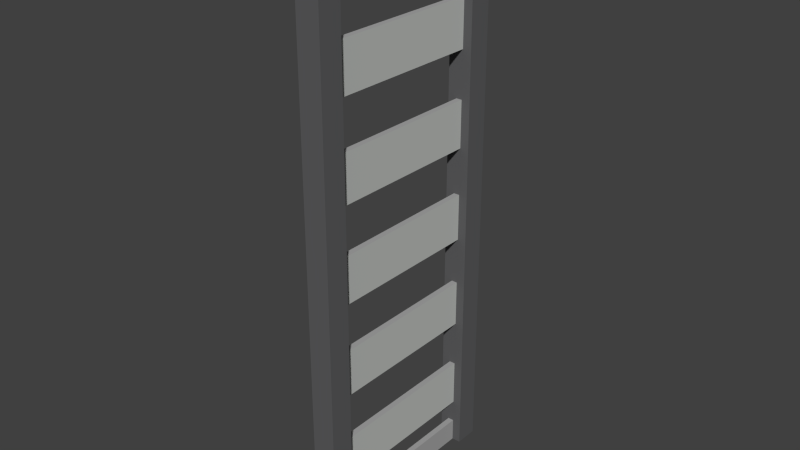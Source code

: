 # Source: barrier.blend  (saved by Blender 2.79.0; exported with 4.5.12 LTS)
import bpy
from mathutils import Matrix  # noqa: F401  (used for matrix-valued properties, if any)

bpy.ops.wm.read_factory_settings(use_empty=True)
scene = bpy.context.scene
scene.name = 'Scene'

# ---- collections
col_collection_1 = bpy.data.collections.new('Collection 1'); scene.collection.children.link(col_collection_1)

# ---- materials (node trees are filled in below, after node groups)
mat_block = bpy.data.materials.new('Block')
mat_block.alpha_threshold = 0.0
mat_block.use_transparent_shadow = False
mat_block.diffuse_color = (0.5292, 0.5457, 0.5253, 1.0)
mat_block.roughness = 0.0
mat_border = bpy.data.materials.new('Border')
mat_border.alpha_threshold = 0.0
mat_border.use_transparent_shadow = False
mat_border.diffuse_color = (0.1155, 0.1155, 0.1191, 1.0)
mat_border.roughness = 0.5
mat_bottom = bpy.data.materials.new('Bottom')
mat_bottom.alpha_threshold = 0.0
mat_bottom.use_transparent_shadow = False
mat_bottom.diffuse_color = (0.3972, 0.3972, 0.3972, 1.0)
mat_bottom.roughness = 0.5

# ---- material node trees

# ---- world
world_world = bpy.data.worlds.new('World'); scene.world = world_world
world_world.color = (0.05088, 0.05088, 0.05088)
world_world.use_sun_shadow = False
world_world.sun_shadow_jitter_overblur = 0.0
world_world.cycles.sampling_method = 'NONE'
world_world.cycles.sample_map_resolution = 256

# ---- meshes
me_cube = bpy.data.meshes.new('Cube')
me_cube.from_pydata([(0.25, -1.0, 1.0), (0.25, -1.0, -1.0), (-0.25, -1.0, 1.0), (-0.25, -1.0, -1.0), (0.25, -15.0, 1.0), (0.25, -15.0, -1.0), (-0.25, -15.0, 1.0), (-0.25, -15.0, -1.0), (0.25, -1.0, 3.0), (-0.25, -1.0, 3.0), (0.25, -15.0, 3.0), (-0.25, -15.0, 3.0), (0.25, -1.0, 5.0), (-0.25, -1.0, 5.0), (0.25, -15.0, 5.0), (-0.25, -15.0, 5.0), (0.25, -1.0, 7.0), (-0.25, -1.0, 7.0), (0.25, -15.0, 7.0), (-0.25, -15.0, 7.0), (0.25, -1.0, 9.0), (-0.25, -1.0, 9.0), (0.25, -15.0, 9.0), (-0.25, -15.0, 9.0), (0.25, -1.0, 10.85), (-0.25, -1.0, 10.85), (0.25, -15.0, 10.85), (-0.25, -15.0, 10.85), (0.25, -8.0, -1.0), (-0.25, -8.0, -1.0), (0.25, -8.0, 1.0), (-0.25, -8.0, 1.0), (0.25, -8.0, 3.0), (-0.25, -8.0, 3.0), (0.25, -8.0, 5.0), (-0.25, -8.0, 5.0), (0.25, -8.0, 7.0), (-0.25, -8.0, 7.0), (0.25, -8.0, 9.0), (-0.25, -8.0, 9.0), (0.25, -8.0, 10.85), (-0.25, -8.0, 10.85), (0.25, -1.0, 0.0), (-0.25, -1.0, 0.0), (0.25, -15.0, 0.0), (-0.25, -15.0, 0.0), (0.25, -1.0, 2.0), (-0.25, -1.0, 2.0), (0.25, -15.0, 2.0), (-0.25, -15.0, 2.0), (0.25, -1.0, 4.0), (-0.25, -1.0, 4.0), (0.25, -15.0, 4.0), (-0.25, -15.0, 4.0), (0.25, -1.0, 6.0), (-0.25, -1.0, 6.0), (0.25, -15.0, 6.0), (-0.25, -15.0, 6.0), (0.25, -1.0, 8.0), (-0.25, -1.0, 8.0), (0.25, -15.0, 8.0), (-0.25, -15.0, 8.0), (0.25, -1.0, 9.852), (-0.25, -1.0, 9.852), (0.25, -15.0, 9.852), (-0.25, -15.0, 9.852), (0.25, -8.0, 0.0), (-0.25, -8.0, 0.0), (0.25, -8.0, 2.0), (-0.25, -8.0, 2.0), (0.25, -8.0, 4.0), (-0.25, -8.0, 4.0), (0.25, -8.0, 6.0), (-0.25, -8.0, 6.0), (0.25, -8.0, 8.0), (-0.25, -8.0, 8.0), (0.25, -8.0, 9.852), (-0.25, -8.0, 9.852), (0.25, -1.0, -0.5), (-0.25, -1.0, -0.5), (0.25, -15.0, -0.5), (-0.25, -15.0, -0.5), (0.25, -8.0, -0.5), (-0.25, -8.0, -0.5), (1.0, 1.0, 1.0), (1.0, 1.0, -1.0), (1.0, -1.0, 1.0), (1.0, -1.0, -1.0), (-1.0, 1.0, 1.0), (-1.0, 1.0, -1.0), (-1.0, -1.0, 1.0), (-1.0, -1.0, -1.0), (1.0, -15.0, 1.0), (1.0, -15.0, -1.0), (1.0, -17.0, 1.0), (1.0, -17.0, -1.0), (-1.0, -15.0, 1.0), (-1.0, -15.0, -1.0), (-1.0, -17.0, 1.0), (-1.0, -17.0, -1.0), (1.0, 1.0, 3.0), (1.0, -1.0, 3.0), (-1.0, 1.0, 3.0), (-1.0, -1.0, 3.0), (1.0, -15.0, 3.0), (1.0, -17.0, 3.0), (-1.0, -15.0, 3.0), (-1.0, -17.0, 3.0), (1.0, 1.0, 5.0), (1.0, -1.0, 5.0), (-1.0, 1.0, 5.0), (-1.0, -1.0, 5.0), (1.0, -15.0, 5.0), (1.0, -17.0, 5.0), (-1.0, -15.0, 5.0), (-1.0, -17.0, 5.0), (1.0, 1.0, 7.0), (1.0, -1.0, 7.0), (-1.0, 1.0, 7.0), (-1.0, -1.0, 7.0), (1.0, -15.0, 7.0), (1.0, -17.0, 7.0), (-1.0, -15.0, 7.0), (-1.0, -17.0, 7.0), (1.0, 1.0, 9.0), (1.0, -1.0, 9.0), (-1.0, 1.0, 9.0), (-1.0, -1.0, 9.0), (1.0, -15.0, 9.0), (1.0, -17.0, 9.0), (-1.0, -15.0, 9.0), (-1.0, -17.0, 9.0), (1.0, 1.0, 10.85), (0.8515, 0.8515, 11.0), (0.8515, -0.8515, 11.0), (1.0, -1.0, 10.85), (-1.0, 1.0, 10.85), (-0.8515, 0.8515, 11.0), (-0.8515, -0.8515, 11.0), (-1.0, -1.0, 10.85), (1.0, -15.0, 10.85), (0.8515, -15.15, 11.0), (0.8515, -16.85, 11.0), (1.0, -17.0, 10.85), (-1.0, -15.0, 10.85), (-0.8515, -15.15, 11.0), (-0.8515, -16.85, 11.0), (-1.0, -17.0, 10.85)], [], [(1, 3, 29, 28), (6, 4, 30, 31), (17, 37, 36, 16), (11, 10, 32, 33), (20, 21, 39, 38), (14, 34, 35, 15), (27, 26, 40, 41), (23, 22, 38, 39), (8, 9, 33, 32), (12, 13, 35, 34), (0, 2, 31, 30), (24, 25, 41, 40), (7, 5, 28, 29), (19, 18, 36, 37), (38, 22, 60, 74), (20, 38, 74, 58), (41, 25, 63, 77), (8, 32, 68, 46), (39, 21, 59, 75), (6, 31, 67, 45), (33, 9, 47, 69), (34, 14, 52, 70), (30, 4, 44, 66), (12, 34, 70, 50), (15, 35, 71, 53), (19, 37, 73, 57), (37, 17, 55, 73), (35, 13, 51, 71), (27, 41, 77, 65), (36, 18, 56, 72), (16, 36, 72, 54), (0, 30, 66, 42), (40, 26, 64, 76), (11, 33, 69, 49), (31, 2, 43, 67), (23, 39, 75, 61), (32, 10, 48, 68), (24, 40, 76, 62), (67, 43, 42, 66, 44, 45), (55, 54, 72, 56, 57, 73), (69, 47, 46, 68, 48, 49), (74, 60, 61, 75, 59, 58), (52, 53, 71, 51, 50, 70), (77, 63, 62, 76, 64, 65), (7, 81, 83, 29), (1, 78, 82, 28), (28, 82, 80, 5), (29, 83, 79, 3), (82, 78, 79, 83, 81, 80), (86, 90, 91, 87), (98, 94, 105, 107), (90, 88, 89, 91), (84, 86, 87, 85), (88, 84, 85, 89), (94, 98, 99, 95), (86, 84, 100, 101), (98, 96, 97, 99), (92, 94, 95, 93), (96, 92, 93, 97), (107, 105, 113, 115), (100, 102, 110, 108), (88, 90, 103, 102), (84, 88, 102, 100), (94, 92, 104, 105), (96, 98, 107, 106), (92, 96, 106, 104), (90, 86, 101, 103), (112, 114, 122, 120), (114, 115, 123, 122), (105, 104, 112, 113), (103, 101, 109, 111), (101, 100, 108, 109), (106, 107, 115, 114), (104, 106, 114, 112), (102, 103, 111, 110), (117, 116, 124, 125), (119, 117, 125, 127), (110, 111, 119, 118), (108, 110, 118, 116), (115, 113, 121, 123), (113, 112, 120, 121), (111, 109, 117, 119), (109, 108, 116, 117), (142, 141, 145, 146), (130, 131, 147, 144), (122, 123, 131, 130), (120, 122, 130, 128), (118, 119, 127, 126), (116, 118, 126, 124), (123, 121, 129, 131), (121, 120, 128, 129), (124, 126, 136, 132), (128, 130, 144, 140), (126, 127, 139, 136), (134, 133, 137, 138), (131, 129, 143, 147), (129, 128, 140, 143), (127, 125, 135, 139), (133, 134, 135, 132), (137, 133, 132, 136), (134, 138, 139, 135), (138, 137, 136, 139), (141, 142, 143, 140), (145, 141, 140, 144), (142, 146, 147, 143), (146, 145, 144, 147), (125, 124, 132, 135)])
me_cube.polygons.foreach_set('material_index', [0, 2, 2, 2, 2, 2, 2, 2, 2, 2, 2, 2, 0, 2, 0, 0, 0, 0, 0, 0, 0, 0, 0, 0, 0, 0, 0, 0, 0, 0, 0, 0, 0, 0, 0, 0, 0, 0, 0, 0, 0, 0, 0, 0, 2, 2, 2, 2, 2, 1, 1, 1, 1, 1, 1, 1, 1, 1, 1, 1, 1, 1, 1, 1, 1, 1, 1, 1, 1, 1, 1, 1, 1, 1, 1, 1, 1, 1, 1, 1, 1, 1, 1, 1, 1, 1, 1, 1, 1, 1, 1, 1, 1, 1, 1, 1, 1, 1, 1, 1, 1, 1, 1, 1, 1, 1, 1])
_uv = me_cube.uv_layers.new(name='UVMap')
_uv.uv.foreach_set('vector', [0.2549, 0.8423, 0.2353, 0.8423, 0.2353, 0.6519, 0.2549, 0.6519, 0.1765, 0.8423, 0.1569, 0.8423, 0.1569, 0.6519, 0.1765, 0.6519, 0.1569, 0.4615, 0.1569, 0.6519, 0.1373, 0.6519, 0.1373, 0.4615, 0.2157, 0.4615, 0.2353, 0.4615, 0.2353, 0.6519, 0.2157, 0.6519, 0.1176, 0.4615, 0.1373, 0.4615, 0.1373, 0.6519, 0.1176, 0.6519, 0.2157, 0.4615, 0.2157, 0.6519, 0.1961, 0.6519, 0.1961, 0.4615, 0.2549, 0.4615, 0.2745, 0.4615, 0.2745, 0.6519, 0.2549, 0.6519, 0.1373, 0.8423, 0.1176, 0.8423, 0.1176, 0.6519, 0.1373, 0.6519, 0.2353, 0.8423, 0.2157, 0.8423, 0.2157, 0.6519, 0.2353, 0.6519, 0.2157, 0.8423, 0.1961, 0.8423, 0.1961, 0.6519, 0.2157, 0.6519, 0.1569, 0.4615, 0.1765, 0.4615, 0.1765, 0.6519, 0.1569, 0.6519, 0.2745, 0.8423, 0.2549, 0.8423, 0.2549, 0.6519, 0.2745, 0.6519, 0.2353, 0.4615, 0.2549, 0.4615, 0.2549, 0.6519, 0.2353, 0.6519, 0.1569, 0.8423, 0.1373, 0.8423, 0.1373, 0.6519, 0.1569, 0.6519, 0.6275, 0.2692, 0.6275, 3.668e-08, 0.6667, 0.0, 0.6667, 0.2692, 0.6275, 0.5385, 0.6275, 0.2692, 0.6667, 0.2692, 0.6667, 0.5385, 0.9412, 0.2692, 0.9412, 4.585e-09, 0.9804, 0.0, 0.9804, 0.2692, 0.5882, 0.3767, 0.5882, 0.6459, 0.549, 0.6459, 0.549, 0.3767, 0.4706, 0.6459, 0.4706, 0.3767, 0.5098, 0.3767, 0.5098, 0.6459, 0.902, 0.5385, 0.902, 0.2692, 0.9412, 0.2692, 0.9412, 0.5385, 0.8627, 0.2692, 0.8627, 4.585e-09, 0.902, 0.0, 0.902, 0.2692, 0.7451, 0.2692, 0.7451, 0.0, 0.7843, 0.0, 0.7843, 0.2692, 0.7059, 0.2692, 0.7059, 0.0, 0.7451, 0.0, 0.7451, 0.2692, 0.7451, 0.5385, 0.7451, 0.2692, 0.7843, 0.2692, 0.7843, 0.5385, 0.8235, 0.5385, 0.8235, 0.2692, 0.8627, 0.2692, 0.8627, 0.5385, 0.5098, 0.9152, 0.5098, 0.6459, 0.549, 0.6459, 0.549, 0.9152, 0.5098, 0.6459, 0.5098, 0.3767, 0.549, 0.3767, 0.549, 0.6459, 0.8235, 0.2692, 0.8235, 4.585e-09, 0.8627, 0.0, 0.8627, 0.2692, 0.9412, 0.5385, 0.9412, 0.2692, 0.9804, 0.2692, 0.9804, 0.5385, 0.6667, 0.2692, 0.6667, 3.668e-08, 0.7059, 0.0, 0.7059, 0.2692, 0.6667, 0.5385, 0.6667, 0.2692, 0.7059, 0.2692, 0.7059, 0.5385, 0.7059, 0.5385, 0.7059, 0.2692, 0.7451, 0.2692, 0.7451, 0.5385, 0.7843, 0.2692, 0.7843, 0.0, 0.8235, 0.0, 0.8235, 0.2692, 0.8627, 0.5385, 0.8627, 0.2692, 0.902, 0.2692, 0.902, 0.5385, 0.902, 0.2692, 0.902, 4.585e-09, 0.9412, 0.0, 0.9412, 0.2692, 0.4706, 0.9152, 0.4706, 0.6459, 0.5098, 0.6459, 0.5098, 0.9152, 0.5882, 0.6459, 0.5882, 0.9152, 0.549, 0.9152, 0.549, 0.6459, 0.7843, 0.5385, 0.7843, 0.2692, 0.8235, 0.2692, 0.8235, 0.5385, 0.05882, 0.7308, 0.05882, 0.4615, 0.07843, 0.4615, 0.07843, 0.7308, 0.07843, 1.0, 0.05882, 1.0, 0.01961, 0.4615, 0.03922, 0.4615, 0.03922, 0.7308, 0.03922, 1.0, 0.01961, 1.0, 0.01961, 0.7308, 1.636e-08, 0.7308, 3.506e-08, 0.4615, 0.01961, 0.4615, 0.01961, 0.7308, 0.01961, 1.0, 0.0, 1.0, 0.09804, 0.7308, 0.09804, 1.0, 0.07843, 1.0, 0.07843, 0.7308, 0.07843, 0.4615, 0.09804, 0.4615, 0.05882, 1.0, 0.03922, 1.0, 0.03922, 0.7308, 0.03922, 0.4615, 0.05882, 0.4615, 0.05882, 0.7308, 0.09804, 0.7308, 0.09804, 0.4615, 0.1176, 0.4615, 0.1176, 0.7308, 0.1176, 1.0, 0.09804, 1.0, 1.0, 0.5385, 0.9804, 0.5385, 0.9804, 0.2692, 1.0, 0.2692, 0.6078, 0.9152, 0.5882, 0.9152, 0.5882, 0.6459, 0.6078, 0.6459, 0.6078, 0.6459, 0.5882, 0.6459, 0.5882, 0.3767, 0.6078, 0.3767, 1.0, 0.2692, 0.9804, 0.2692, 0.9804, 4.585e-09, 1.0, 0.0, 0.1765, 0.6519, 0.1765, 0.4615, 0.1961, 0.4615, 0.1961, 0.6519, 0.1961, 0.8423, 0.1765, 0.8423, 0.2353, 0.3846, 0.3137, 0.3846, 0.3137, 0.4615, 0.2353, 0.4615, 0.3922, 0.3846, 0.3137, 0.3846, 0.3137, 0.3077, 0.3922, 0.3077, 0.07843, 0.3846, 0.1569, 0.3846, 0.1569, 0.4615, 0.07843, 0.4615, 1.449e-07, 0.3846, 0.07843, 0.3846, 0.07843, 0.4615, 1.73e-07, 0.4615, 0.549, 0.05439, 0.4706, 0.05439, 0.4706, 9.17e-09, 0.549, 0.0, 0.3137, 0.3846, 0.3922, 0.3846, 0.3922, 0.4615, 0.3137, 0.4615, 0.07843, 0.3846, 1.449e-07, 0.3846, 1.169e-07, 0.3077, 0.07843, 0.3077, 0.3922, 0.3846, 0.4706, 0.3846, 0.4706, 0.4615, 0.3922, 0.4615, 0.1569, 0.3846, 0.2353, 0.3846, 0.2353, 0.4615, 0.1569, 0.4615, 0.549, 0.3223, 0.6275, 0.3223, 0.6275, 0.3767, 0.549, 0.3767, 0.3922, 0.3077, 0.3137, 0.3077, 0.3137, 0.2308, 0.3922, 0.2308, 0.4706, 0.1088, 0.549, 0.1088, 0.549, 0.1632, 0.4706, 0.1632, 0.1569, 0.3846, 0.07843, 0.3846, 0.07843, 0.3077, 0.1569, 0.3077, 0.4706, 0.05439, 0.549, 0.05439, 0.549, 0.1088, 0.4706, 0.1088, 0.2353, 0.3846, 0.1569, 0.3846, 0.1569, 0.3077, 0.2353, 0.3077, 0.4706, 0.3846, 0.3922, 0.3846, 0.3922, 0.3077, 0.4706, 0.3077, 0.6275, 0.3223, 0.549, 0.3223, 0.549, 0.2679, 0.6275, 0.2679, 0.3137, 0.3846, 0.2353, 0.3846, 0.2353, 0.3077, 0.3137, 0.3077, 0.6275, 0.2135, 0.549, 0.2135, 0.549, 0.1591, 0.6275, 0.1591, 0.4706, 0.2308, 0.3922, 0.2308, 0.3922, 0.1538, 0.4706, 0.1538, 0.2353, 0.3077, 0.1569, 0.3077, 0.1569, 0.2308, 0.2353, 0.2308, 0.3137, 0.3077, 0.2353, 0.3077, 0.2353, 0.2308, 0.3137, 0.2308, 0.07843, 0.3077, 1.169e-07, 0.3077, 8.882e-08, 0.2308, 0.07843, 0.2308, 0.4706, 0.3077, 0.3922, 0.3077, 0.3922, 0.2308, 0.4706, 0.2308, 0.6275, 0.2679, 0.549, 0.2679, 0.549, 0.2135, 0.6275, 0.2135, 0.1569, 0.3077, 0.07843, 0.3077, 0.07843, 0.2308, 0.1569, 0.2308, 0.07843, 0.1538, 5.61e-08, 0.1538, 2.337e-08, 0.07692, 0.07843, 0.07692, 0.3137, 0.1538, 0.2353, 0.1538, 0.2353, 0.07692, 0.3137, 0.07692, 0.1569, 0.2308, 0.07843, 0.2308, 0.07843, 0.1538, 0.1569, 0.1538, 0.4706, 0.1632, 0.549, 0.1632, 0.549, 0.2176, 0.4706, 0.2176, 0.3922, 0.2308, 0.3137, 0.2308, 0.3137, 0.1538, 0.3922, 0.1538, 0.2353, 0.2308, 0.1569, 0.2308, 0.1569, 0.1538, 0.2353, 0.1538, 0.3137, 0.2308, 0.2353, 0.2308, 0.2353, 0.1538, 0.3137, 0.1538, 0.07843, 0.2308, 8.882e-08, 0.2308, 5.61e-08, 0.1538, 0.07843, 0.1538, 0.6216, 0.0, 0.6216, 0.04632, 0.5548, 0.04632, 0.5548, 0.0, 0.4706, 0.07692, 0.3922, 0.07692, 0.3922, 0.00571, 0.4706, 0.00571, 0.4706, 0.1538, 0.3922, 0.1538, 0.3922, 0.07692, 0.4706, 0.07692, 0.6275, 0.1591, 0.549, 0.1591, 0.549, 0.1047, 0.6275, 0.1047, 0.1569, 0.1538, 0.07843, 0.1538, 0.07843, 0.07692, 0.1569, 0.07692, 0.4706, 0.2176, 0.549, 0.2176, 0.549, 0.272, 0.4706, 0.272, 0.3922, 0.1538, 0.3137, 0.1538, 0.3137, 0.07692, 0.3922, 0.07692, 0.2353, 0.1538, 0.1569, 0.1538, 0.1569, 0.07692, 0.2353, 0.07692, 0.4706, 0.272, 0.549, 0.272, 0.549, 0.3223, 0.4706, 0.3223, 0.6275, 0.1047, 0.549, 0.1047, 0.549, 0.05439, 0.6275, 0.05439, 0.1569, 0.07692, 0.07843, 0.07692, 0.07843, 0.00571, 0.1569, 0.00571, 0.4764, 0.3767, 0.4764, 0.3304, 0.5432, 0.3304, 0.5432, 0.3767, 0.3922, 0.07692, 0.3137, 0.07692, 0.3137, 0.00571, 0.3922, 0.00571, 0.2353, 0.07692, 0.1569, 0.07692, 0.1569, 0.00571, 0.2353, 0.00571, 0.3137, 0.07692, 0.2353, 0.07692, 0.2353, 0.00571, 0.3137, 0.00571, 0.005822, 0.0, 0.07261, 0.0, 0.07843, 0.00571, 0.0, 0.00571, 0.5432, 0.3304, 0.4764, 0.3304, 0.4706, 0.3223, 0.549, 0.3223, 0.2411, 0.0, 0.3079, 0.0, 0.3137, 0.00571, 0.2353, 0.00571, 0.08425, 0.0, 0.151, 0.0, 0.1569, 0.00571, 0.07843, 0.00571, 0.1627, 3.668e-08, 0.2295, 0.0, 0.2353, 0.00571, 0.1569, 0.00571, 0.5548, 0.04632, 0.6216, 0.04632, 0.6275, 0.05439, 0.549, 0.05439, 0.3195, 0.0, 0.3863, 0.0, 0.3922, 0.00571, 0.3137, 0.00571, 0.398, 3.668e-08, 0.4648, 0.0, 0.4706, 0.00571, 0.3922, 0.00571, 0.07843, 0.07692, 2.337e-08, 0.07692, 0.0, 0.00571, 0.07843, 0.00571])
_ca = me_cube.color_attributes.new('Col', 'BYTE_COLOR', 'CORNER')
_ca.data.foreach_set('color', [1.0, 1.0, 1.0, 1.0, 1.0, 1.0, 1.0, 1.0, 1.0, 1.0, 1.0, 1.0, 1.0, 1.0, 1.0, 1.0, 1.0, 1.0, 1.0, 1.0, 1.0, 1.0, 1.0, 1.0, 1.0, 1.0, 1.0, 1.0, 1.0, 1.0, 1.0, 1.0, 1.0, 1.0, 1.0, 1.0, 1.0, 1.0, 1.0, 1.0, 1.0, 1.0, 1.0, 1.0, 1.0, 1.0, 1.0, 1.0, 1.0, 1.0, 1.0, 1.0, 1.0, 1.0, 1.0, 1.0, 1.0, 1.0, 1.0, 1.0, 1.0, 1.0, 1.0, 1.0, 1.0, 1.0, 1.0, 1.0, 1.0, 1.0, 1.0, 1.0, 1.0, 1.0, 1.0, 1.0, 1.0, 1.0, 1.0, 1.0, 1.0, 1.0, 1.0, 1.0, 1.0, 1.0, 1.0, 1.0, 1.0, 1.0, 1.0, 1.0, 1.0, 1.0, 1.0, 1.0, 1.0, 1.0, 1.0, 1.0, 1.0, 1.0, 1.0, 1.0, 1.0, 1.0, 1.0, 1.0, 1.0, 1.0, 1.0, 1.0, 1.0, 1.0, 1.0, 1.0, 1.0, 1.0, 1.0, 1.0, 1.0, 1.0, 1.0, 1.0, 1.0, 1.0, 1.0, 1.0, 1.0, 1.0, 1.0, 1.0, 1.0, 1.0, 1.0, 1.0, 1.0, 1.0, 1.0, 1.0, 1.0, 1.0, 1.0, 1.0, 1.0, 1.0, 1.0, 1.0, 1.0, 1.0, 1.0, 1.0, 1.0, 1.0, 1.0, 1.0, 1.0, 1.0, 1.0, 1.0, 1.0, 1.0, 1.0, 1.0, 1.0, 1.0, 1.0, 1.0, 1.0, 1.0, 1.0, 1.0, 1.0, 1.0, 1.0, 1.0, 1.0, 1.0, 1.0, 1.0, 1.0, 1.0, 1.0, 1.0, 1.0, 1.0, 1.0, 1.0, 1.0, 1.0, 1.0, 1.0, 1.0, 1.0, 1.0, 1.0, 1.0, 1.0, 1.0, 1.0, 1.0, 1.0, 1.0, 1.0, 1.0, 1.0, 1.0, 1.0, 1.0, 1.0, 1.0, 1.0, 1.0, 1.0, 1.0, 1.0, 1.0, 1.0, 1.0, 1.0, 1.0, 1.0, 1.0, 1.0, 1.0, 1.0, 1.0, 1.0, 1.0, 1.0, 1.0, 1.0, 1.0, 1.0, 1.0, 1.0, 1.0, 1.0, 1.0, 1.0, 1.0, 1.0, 1.0, 1.0, 1.0, 1.0, 1.0, 1.0, 1.0, 1.0, 1.0, 1.0, 1.0, 1.0, 1.0, 1.0, 1.0, 1.0, 1.0, 1.0, 1.0, 1.0, 1.0, 1.0, 1.0, 1.0, 1.0, 1.0, 1.0, 1.0, 1.0, 1.0, 1.0, 1.0, 1.0, 1.0, 1.0, 1.0, 1.0, 1.0, 1.0, 1.0, 1.0, 1.0, 1.0, 1.0, 1.0, 1.0, 1.0, 1.0, 1.0, 1.0, 1.0, 1.0, 1.0, 1.0, 1.0, 1.0, 1.0, 1.0, 1.0, 1.0, 1.0, 1.0, 1.0, 1.0, 1.0, 1.0, 1.0, 1.0, 1.0, 1.0, 1.0, 1.0, 1.0, 1.0, 1.0, 1.0, 1.0, 1.0, 1.0, 1.0, 1.0, 1.0, 1.0, 1.0, 1.0, 1.0, 1.0, 1.0, 1.0, 1.0, 1.0, 1.0, 1.0, 1.0, 1.0, 1.0, 1.0, 1.0, 1.0, 1.0, 1.0, 1.0, 1.0, 1.0, 1.0, 1.0, 1.0, 1.0, 1.0, 1.0, 1.0, 1.0, 1.0, 1.0, 1.0, 1.0, 1.0, 1.0, 1.0, 1.0, 1.0, 1.0, 1.0, 1.0, 1.0, 1.0, 1.0, 1.0, 1.0, 1.0, 1.0, 1.0, 1.0, 1.0, 1.0, 1.0, 1.0, 1.0, 1.0, 1.0, 1.0, 1.0, 1.0, 1.0, 1.0, 1.0, 1.0, 1.0, 1.0, 1.0, 1.0, 1.0, 1.0, 1.0, 1.0, 1.0, 1.0, 1.0, 1.0, 1.0, 1.0, 1.0, 1.0, 1.0, 1.0, 1.0, 1.0, 1.0, 1.0, 1.0, 1.0, 1.0, 1.0, 1.0, 1.0, 1.0, 1.0, 1.0, 1.0, 1.0, 1.0, 1.0, 1.0, 1.0, 1.0, 1.0, 1.0, 1.0, 1.0, 1.0, 1.0, 1.0, 1.0, 1.0, 1.0, 1.0, 1.0, 1.0, 1.0, 1.0, 1.0, 1.0, 1.0, 1.0, 1.0, 1.0, 1.0, 1.0, 1.0, 1.0, 1.0, 1.0, 1.0, 1.0, 1.0, 1.0, 1.0, 1.0, 1.0, 1.0, 1.0, 1.0, 1.0, 1.0, 1.0, 1.0, 1.0, 1.0, 1.0, 1.0, 1.0, 1.0, 1.0, 1.0, 1.0, 1.0, 1.0, 1.0, 1.0, 1.0, 1.0, 1.0, 1.0, 1.0, 1.0, 1.0, 1.0, 1.0, 1.0, 1.0, 1.0, 1.0, 1.0, 1.0, 1.0, 1.0, 1.0, 1.0, 1.0, 1.0, 1.0, 1.0, 1.0, 1.0, 1.0, 1.0, 1.0, 1.0, 1.0, 1.0, 1.0, 1.0, 1.0, 1.0, 1.0, 1.0, 1.0, 1.0, 1.0, 1.0, 1.0, 1.0, 1.0, 1.0, 1.0, 1.0, 1.0, 1.0, 1.0, 1.0, 1.0, 1.0, 1.0, 1.0, 1.0, 1.0, 1.0, 1.0, 1.0, 1.0, 1.0, 1.0, 1.0, 1.0, 1.0, 1.0, 1.0, 1.0, 1.0, 1.0, 1.0, 1.0, 1.0, 1.0, 1.0, 1.0, 1.0, 1.0, 1.0, 1.0, 1.0, 1.0, 1.0, 1.0, 1.0, 1.0, 1.0, 1.0, 1.0, 1.0, 1.0, 1.0, 1.0, 1.0, 1.0, 1.0, 1.0, 1.0, 1.0, 1.0, 1.0, 1.0, 1.0, 1.0, 1.0, 1.0, 1.0, 1.0, 1.0, 1.0, 1.0, 1.0, 1.0, 1.0, 1.0, 1.0, 1.0, 1.0, 1.0, 1.0, 1.0, 1.0, 1.0, 1.0, 1.0, 1.0, 1.0, 1.0, 1.0, 1.0, 1.0, 1.0, 1.0, 1.0, 1.0, 1.0, 1.0, 1.0, 1.0, 1.0, 1.0, 1.0, 1.0, 1.0, 1.0, 1.0, 1.0, 1.0, 1.0, 1.0, 1.0, 1.0, 1.0, 1.0, 1.0, 1.0, 1.0, 1.0, 1.0, 1.0, 1.0, 1.0, 1.0, 1.0, 1.0, 1.0, 1.0, 1.0, 1.0, 1.0, 1.0, 1.0, 1.0, 1.0, 1.0, 1.0, 1.0, 1.0, 1.0, 1.0, 1.0, 1.0, 1.0, 1.0, 1.0, 1.0, 1.0, 1.0, 1.0, 1.0, 1.0, 1.0, 1.0, 1.0, 1.0, 1.0, 1.0, 1.0, 1.0, 1.0, 1.0, 1.0, 1.0, 1.0, 1.0, 1.0, 1.0, 1.0, 1.0, 1.0, 1.0, 1.0, 1.0, 1.0, 1.0, 1.0, 1.0, 1.0, 1.0, 1.0, 1.0, 1.0, 1.0, 1.0, 1.0, 1.0, 1.0, 1.0, 1.0, 1.0, 1.0, 1.0, 1.0, 1.0, 1.0, 1.0, 1.0, 1.0, 1.0, 1.0, 1.0, 1.0, 1.0, 1.0, 1.0, 1.0, 1.0, 1.0, 1.0, 1.0, 1.0, 1.0, 1.0, 1.0, 1.0, 1.0, 1.0, 1.0, 1.0, 1.0, 1.0, 1.0, 1.0, 1.0, 1.0, 1.0, 1.0, 1.0, 1.0, 1.0, 1.0, 1.0, 1.0, 1.0, 1.0, 1.0, 1.0, 1.0, 1.0, 1.0, 1.0, 1.0, 1.0, 1.0, 1.0, 1.0, 1.0, 1.0, 1.0, 1.0, 1.0, 1.0, 1.0, 1.0, 1.0, 1.0, 1.0, 1.0, 1.0, 1.0, 1.0, 1.0, 1.0, 1.0, 1.0, 1.0, 1.0, 1.0, 1.0, 1.0, 1.0, 1.0, 1.0, 1.0, 1.0, 1.0, 1.0, 1.0, 1.0, 1.0, 1.0, 1.0, 1.0, 1.0, 1.0, 1.0, 1.0, 1.0, 1.0, 1.0, 1.0, 1.0, 1.0, 1.0, 1.0, 1.0, 1.0, 1.0, 1.0, 1.0, 1.0, 1.0, 1.0, 1.0, 1.0, 1.0, 1.0, 1.0, 1.0, 1.0, 1.0, 1.0, 1.0, 1.0, 1.0, 1.0, 1.0, 1.0, 1.0, 1.0, 1.0, 1.0, 1.0, 1.0, 1.0, 1.0, 1.0, 1.0, 1.0, 1.0, 1.0, 1.0, 1.0, 1.0, 1.0, 1.0, 1.0, 1.0, 1.0, 1.0, 1.0, 1.0, 1.0, 1.0, 1.0, 1.0, 1.0, 1.0, 1.0, 1.0, 1.0, 1.0, 1.0, 1.0, 1.0, 1.0, 1.0, 1.0, 1.0, 1.0, 1.0, 1.0, 1.0, 1.0, 1.0, 1.0, 1.0, 1.0, 1.0, 1.0, 1.0, 1.0, 1.0, 1.0, 1.0, 1.0, 1.0, 1.0, 1.0, 1.0, 1.0, 1.0, 1.0, 1.0, 1.0, 1.0, 1.0, 1.0, 1.0, 1.0, 1.0, 1.0, 1.0, 1.0, 1.0, 1.0, 1.0, 1.0, 1.0, 1.0, 1.0, 1.0, 1.0, 1.0, 1.0, 1.0, 1.0, 1.0, 1.0, 1.0, 1.0, 1.0, 1.0, 1.0, 1.0, 1.0, 1.0, 1.0, 1.0, 1.0, 1.0, 1.0, 1.0, 1.0, 1.0, 1.0, 1.0, 1.0, 1.0, 1.0, 1.0, 1.0, 1.0, 1.0, 1.0, 1.0, 1.0, 1.0, 1.0, 1.0, 1.0, 1.0, 1.0, 1.0, 1.0, 1.0, 1.0, 1.0, 1.0, 1.0, 1.0, 1.0, 1.0, 1.0, 1.0, 1.0, 1.0, 1.0, 1.0, 1.0, 1.0, 1.0, 1.0, 1.0, 1.0, 1.0, 1.0, 1.0, 1.0, 1.0, 1.0, 1.0, 1.0, 1.0, 1.0, 1.0, 1.0, 1.0, 1.0, 1.0, 1.0, 1.0, 1.0, 1.0, 1.0, 1.0, 1.0, 1.0, 1.0, 1.0, 1.0, 1.0, 1.0, 1.0, 1.0, 1.0, 1.0, 1.0, 1.0, 1.0, 1.0, 1.0, 1.0, 1.0, 1.0, 1.0, 1.0, 1.0, 1.0, 1.0, 1.0, 1.0, 1.0, 1.0, 1.0, 1.0, 1.0, 1.0, 1.0, 1.0, 1.0, 1.0, 1.0, 1.0, 1.0, 1.0, 1.0, 1.0, 1.0, 1.0, 1.0, 1.0, 1.0, 1.0, 1.0, 1.0, 1.0, 1.0, 1.0, 1.0, 1.0, 1.0, 1.0, 1.0, 1.0, 1.0, 1.0, 1.0, 1.0, 1.0, 1.0, 1.0, 1.0, 1.0, 1.0, 1.0, 1.0, 1.0, 1.0, 1.0, 1.0, 1.0, 1.0, 1.0, 1.0, 1.0, 1.0, 1.0, 1.0, 1.0, 1.0, 1.0, 1.0, 1.0, 1.0, 1.0, 1.0, 1.0, 1.0, 1.0, 1.0, 1.0, 1.0, 1.0, 1.0, 1.0, 1.0, 1.0, 1.0, 1.0, 1.0, 1.0, 1.0, 1.0, 1.0, 1.0, 1.0, 1.0, 1.0, 1.0, 1.0, 1.0, 1.0, 1.0, 1.0, 1.0, 1.0, 1.0, 1.0, 1.0, 1.0, 1.0, 1.0, 1.0, 1.0, 1.0, 1.0, 1.0, 1.0, 1.0, 1.0, 1.0, 1.0, 1.0, 1.0, 1.0, 1.0, 1.0, 1.0, 1.0, 1.0, 1.0, 1.0, 1.0, 1.0, 1.0, 1.0, 1.0, 1.0, 1.0, 1.0, 1.0, 1.0, 1.0, 1.0, 1.0, 1.0, 1.0, 1.0, 1.0, 1.0, 1.0, 1.0, 1.0, 1.0, 1.0, 1.0, 1.0, 1.0, 1.0, 1.0, 1.0, 1.0, 1.0, 1.0, 1.0, 1.0, 1.0, 1.0, 1.0, 1.0, 1.0, 1.0, 1.0, 1.0, 1.0, 1.0, 1.0, 1.0, 1.0, 1.0, 1.0, 1.0, 1.0, 1.0, 1.0, 1.0, 1.0, 1.0, 1.0, 1.0, 1.0, 1.0, 1.0, 1.0, 1.0, 1.0, 1.0, 1.0, 1.0, 1.0, 1.0, 1.0, 1.0, 1.0, 1.0, 1.0, 1.0, 1.0, 1.0, 1.0, 1.0, 1.0, 1.0, 1.0, 1.0, 1.0, 1.0, 1.0, 1.0, 1.0, 1.0, 1.0, 1.0, 1.0, 1.0, 1.0, 1.0, 1.0, 1.0, 1.0, 1.0, 1.0, 1.0, 1.0, 1.0, 1.0, 1.0, 1.0, 1.0, 1.0, 1.0, 1.0, 1.0, 1.0, 1.0, 1.0, 1.0, 1.0, 1.0, 1.0, 1.0, 1.0, 1.0, 1.0, 1.0, 1.0, 1.0, 1.0, 1.0, 1.0, 1.0, 1.0, 1.0, 1.0, 1.0, 1.0, 1.0, 1.0, 1.0, 1.0, 1.0, 1.0, 1.0, 1.0, 1.0, 1.0, 1.0, 1.0, 1.0, 1.0, 1.0, 1.0, 1.0, 1.0, 1.0, 1.0, 1.0, 1.0, 1.0, 1.0, 1.0, 1.0, 1.0, 1.0, 1.0, 1.0, 1.0, 1.0, 1.0, 1.0, 1.0, 1.0, 1.0, 1.0, 1.0, 1.0, 1.0, 1.0, 1.0, 1.0, 1.0, 1.0, 1.0, 1.0, 1.0, 1.0, 1.0, 1.0, 1.0, 1.0, 1.0, 1.0, 1.0, 1.0, 1.0, 1.0, 1.0, 1.0, 1.0, 1.0, 1.0, 1.0, 1.0, 1.0, 1.0, 1.0, 1.0, 1.0, 1.0, 1.0, 1.0, 1.0, 1.0, 1.0, 1.0, 1.0, 1.0, 1.0, 1.0, 1.0, 1.0, 1.0, 1.0, 1.0, 1.0, 1.0, 1.0, 1.0, 1.0, 1.0, 1.0, 1.0, 1.0, 1.0, 1.0, 1.0, 1.0, 1.0, 1.0, 1.0, 1.0, 1.0, 1.0, 1.0, 1.0, 1.0, 1.0, 1.0, 1.0, 1.0, 1.0, 1.0, 1.0, 1.0, 1.0, 1.0, 1.0, 1.0, 1.0, 1.0, 1.0, 1.0, 1.0, 1.0, 1.0, 1.0, 1.0, 1.0, 1.0, 1.0, 1.0, 1.0, 1.0, 1.0, 1.0, 1.0, 1.0, 1.0, 1.0, 1.0, 1.0, 1.0, 1.0, 1.0, 1.0, 1.0, 1.0, 1.0, 1.0, 1.0, 1.0, 1.0, 1.0, 1.0, 1.0, 1.0, 1.0, 1.0, 1.0, 1.0, 1.0, 1.0, 1.0, 1.0, 1.0, 1.0, 1.0, 1.0, 1.0, 1.0, 1.0, 1.0, 1.0, 1.0, 1.0, 1.0, 1.0, 1.0, 1.0, 1.0, 1.0, 1.0, 1.0, 1.0, 1.0, 1.0, 1.0, 1.0, 1.0, 1.0, 1.0, 1.0, 1.0, 1.0, 1.0, 1.0, 1.0, 1.0, 1.0, 1.0, 1.0, 1.0, 1.0, 1.0, 1.0, 1.0, 1.0, 1.0, 1.0, 1.0, 1.0, 1.0, 1.0, 1.0, 1.0, 1.0, 1.0, 1.0, 1.0, 1.0, 1.0, 1.0, 1.0, 1.0, 1.0, 1.0, 1.0, 1.0, 1.0, 1.0, 1.0, 1.0, 1.0, 1.0, 1.0, 1.0, 1.0, 1.0, 1.0, 1.0, 1.0, 1.0, 1.0, 1.0, 1.0, 1.0, 1.0, 1.0, 1.0, 1.0, 1.0, 1.0, 1.0, 1.0, 1.0, 1.0, 1.0, 1.0, 1.0, 1.0, 1.0, 1.0, 1.0, 1.0, 1.0, 1.0, 1.0, 1.0, 1.0, 1.0, 1.0, 1.0, 1.0, 1.0, 1.0, 1.0, 1.0, 1.0, 1.0, 1.0, 1.0, 1.0, 1.0, 1.0, 1.0, 1.0, 1.0, 1.0, 1.0, 1.0, 1.0, 1.0, 1.0, 1.0, 1.0, 1.0, 1.0, 1.0, 1.0, 1.0, 1.0, 1.0, 1.0, 1.0, 1.0, 1.0, 1.0, 1.0, 1.0, 1.0, 1.0, 1.0, 1.0, 1.0, 1.0, 1.0, 1.0, 1.0, 1.0, 1.0, 1.0, 1.0, 1.0, 1.0, 1.0, 1.0, 1.0, 1.0, 1.0, 1.0, 1.0, 1.0, 1.0, 1.0, 1.0, 1.0, 1.0, 1.0, 1.0, 1.0, 1.0, 1.0, 1.0, 1.0, 1.0, 1.0, 1.0, 1.0, 1.0, 1.0, 1.0, 1.0, 1.0, 1.0, 1.0, 1.0, 1.0, 1.0, 1.0, 1.0, 1.0, 1.0, 1.0, 1.0, 1.0, 1.0, 1.0, 1.0, 1.0, 1.0, 1.0, 1.0, 1.0, 1.0, 1.0, 1.0, 1.0, 1.0, 1.0, 1.0, 1.0, 1.0, 1.0, 1.0, 1.0, 1.0, 1.0, 1.0, 1.0, 1.0, 1.0, 1.0, 1.0, 1.0, 1.0, 1.0, 1.0, 1.0, 1.0, 1.0, 1.0, 1.0, 1.0, 1.0, 1.0, 1.0, 1.0, 1.0, 1.0, 1.0, 1.0, 1.0, 1.0, 1.0, 1.0, 1.0, 1.0, 1.0, 1.0, 1.0, 1.0, 1.0, 1.0, 1.0, 1.0, 1.0, 1.0, 1.0, 1.0, 1.0, 1.0, 1.0, 1.0, 1.0, 1.0, 1.0, 1.0, 1.0, 1.0, 1.0, 1.0, 1.0, 1.0, 1.0, 1.0, 1.0, 1.0, 1.0, 1.0, 1.0, 1.0, 1.0, 1.0, 1.0, 1.0, 1.0, 1.0, 1.0, 1.0, 1.0, 1.0, 1.0, 1.0, 1.0, 1.0, 1.0, 1.0, 1.0, 1.0, 1.0, 1.0, 1.0, 1.0, 1.0, 1.0])
me_cube.materials.append(mat_block)
me_cube.materials.append(mat_border)
me_cube.materials.append(mat_bottom)
me_cube.use_remesh_preserve_volume = False
me_cube.use_remesh_preserve_attributes = False
me_cube.use_mirror_vertex_groups = False
me_cube.update()

# ---- objects
ob_cube = bpy.data.objects.new('Cube', me_cube)

# ---- transforms, parenting, visibility, modifiers, constraints
ob_cube.location = (0.0, 2.0, 1.0)
ob_cube.scale = (0.25, 0.25, 1.0)
ob_cube.lineart.crease_threshold = 0.0
_vg = ob_cube.vertex_groups.new(name='Group')

# ---- collection membership
col_collection_1.objects.link(ob_cube)

# ---- scene / render settings (as saved in the file)
scene.frame_start = 1; scene.frame_end = 250; scene.frame_set(1)
scene.render.engine = 'BLENDER_EEVEE_NEXT'
scene.render.resolution_percentage = 50
scene.render.dither_intensity = 0.0
scene.cycles.use_denoising = False
scene.cycles.samples = 10
scene.cycles.sampling_pattern = 'TABULATED_SOBOL'
scene.cycles.light_sampling_threshold = 0.0
scene.cycles.use_adaptive_sampling = False
scene.cycles.use_light_tree = False
scene.cycles.blur_glossy = 0.0
scene.cycles.pixel_filter_type = 'GAUSSIAN'
scene.cycles.sample_clamp_indirect = 0.0
scene.view_settings.view_transform = 'Standard'
bpy.context.view_layer.update()

# ---- added for rendering (the .blend has no active camera and no usable light): camera, sun
cam_auto = bpy.data.cameras.new('AutoCamera')
cam_auto.lens = 50.0
cam_auto.sensor_width = 36.0
cam_auto.clip_end = 1000.0
ob_auto_camera = bpy.data.objects.new('AutoCamera', cam_auto)
scene.collection.objects.link(ob_auto_camera)
ob_auto_camera.location = (11.8667, -14.24, 15.4934)
ob_auto_camera.rotation_euler = (1.09748, -7.21219e-08, 0.694738)
scene.camera = ob_auto_camera
light_auto_sun = bpy.data.lights.new('AutoSun', 'SUN')
light_auto_sun.energy = 3.0
light_auto_sun.angle = 0.0523599
ob_auto_sun = bpy.data.objects.new('AutoSun', light_auto_sun)
scene.collection.objects.link(ob_auto_sun)
ob_auto_sun.rotation_euler = (0.872665, 0.174533, 0.523599)
bpy.context.view_layer.update()
